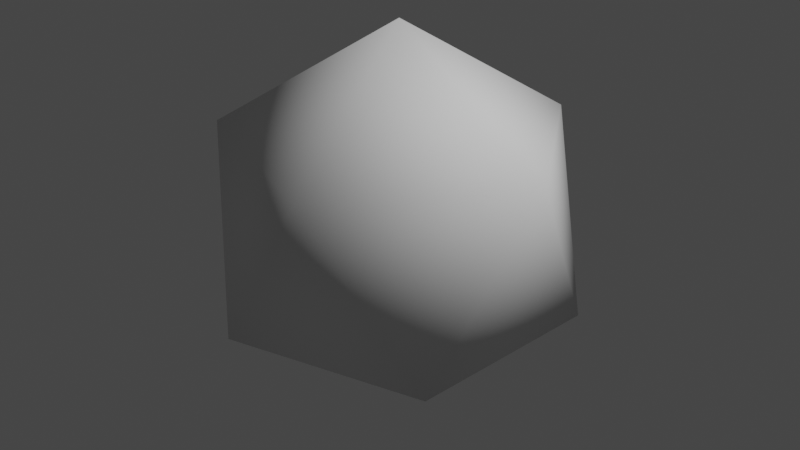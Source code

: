# Source: non-uniform-spheres-small-low.blend  (saved by Blender 2.92.15; exported with 4.5.12 LTS)
import bpy
from mathutils import Matrix  # noqa: F401  (used for matrix-valued properties, if any)

bpy.ops.wm.read_factory_settings(use_empty=True)
scene = bpy.context.scene
scene.name = 'Scene'

# ---- collections
col_collection = bpy.data.collections.new('Collection'); scene.collection.children.link(col_collection)

# ---- world
world_world = bpy.data.worlds.new('World'); scene.world = world_world
world_world.use_nodes = True; world_world.node_tree.nodes.clear()
_N = world_world.node_tree.nodes; _L = world_world.node_tree.links
n0 = _N.new('ShaderNodeOutputWorld'); n0.name = 'World Output'; n0.location = (300, 300)
n1 = _N.new('ShaderNodeBackground'); n1.name = 'Background'; n1.location = (10, 300)
n1.inputs[0].default_value = (0.05088, 0.05088, 0.05088, 1.0)
_L.new(n1.outputs[0], n0.inputs[0])
n0.is_active_output = True
world_world.color = (0.05088, 0.05088, 0.05088)
world_world.use_sun_shadow = False
world_world.sun_shadow_jitter_overblur = 0.0

# ---- cameras
cam_camera = bpy.data.cameras.new('Camera')
cam_camera.clip_end = 100.0
cam_camera.ortho_scale = 7.314

# ---- lights
light_light = bpy.data.lights.new('Light', 'POINT')
light_light.transmission_factor = 0.0
light_light.energy = 1000.0
light_light.shadow_soft_size = 0.1
light_light.shadow_maximum_resolution = 0.006
light_light.use_absolute_resolution = True

# ---- meshes
me_icosphere = bpy.data.meshes.new('Icosphere')
me_icosphere.from_pydata([(0.9962, 0.04849, 0.2982), (0.4117, -0.8722, 0.3915), (0.6901, -0.4986, -0.5989), (0.6304, 0.594, -0.5773), (0.3152, 0.8958, 0.4265), (0.18, -0.01047, 1.025), (-0.3152, -0.8958, -0.4265), (-0.18, 0.01047, -1.025), (-0.4117, 0.8722, -0.3915), (-0.6901, 0.4986, 0.5989), (-0.6304, -0.594, 0.5773), (-0.9962, -0.04849, -0.2982), (-0.5509, 0.6854, 0.1037), (-0.7039, 0.4119, -0.3449), (-0.8431, 0.2251, 0.1504)], [], [(0, 2, 1), (1, 5, 0), (0, 3, 2), (0, 4, 3), (0, 5, 4), (1, 10, 5), (2, 6, 1), (3, 7, 2), (4, 8, 3), (5, 9, 4), (1, 6, 10), (2, 7, 6), (3, 8, 7), (4, 9, 12, 8), (5, 10, 9), (6, 11, 10), (7, 11, 6), (8, 13, 11, 7), (9, 14, 12), (10, 11, 14, 9), (14, 11, 13), (14, 13, 12), (12, 13, 8)])
me_icosphere.polygons.foreach_set('use_smooth', [True] * 23)
_uv = me_icosphere.uv_layers.new(name='UVMap')
_uv.uv.foreach_set('vector', [0.8182, 0.0, 0.9091, 0.1575, 0.7273, 0.1575, 0.7273, 0.1575, 0.5455, 0.1575, 0.6364, 0.0, 0.09091, 0.0, 0.1818, 0.1575, 0.0, 0.1575, 0.2727, 0.0, 0.3636, 0.1575, 0.1818, 0.1575, 0.4545, 0.0, 0.5455, 0.1575, 0.3636, 0.1575, 0.7273, 0.1575, 0.6364, 0.3149, 0.5455, 0.1575, 0.9091, 0.1575, 0.8182, 0.3149, 0.7273, 0.1575, 0.1818, 0.1575, 0.09091, 0.3149, 0.0, 0.1575, 0.3636, 0.1575, 0.2727, 0.3149, 0.1818, 0.1575, 0.5455, 0.1575, 0.4545, 0.3149, 0.3636, 0.1575, 0.7273, 0.1575, 0.8182, 0.3149, 0.6364, 0.3149, 0.9091, 0.1575, 1.0, 0.3149, 0.8182, 0.3149, 0.1818, 0.1575, 0.2727, 0.3149, 0.09091, 0.3149, 0.3636, 0.1575, 0.4545, 0.3149, 0.3636, 0.3149, 0.2727, 0.3149, 0.5455, 0.1575, 0.6364, 0.3149, 0.4545, 0.3149, 0.8182, 0.3149, 0.7273, 0.4724, 0.6364, 0.3149, 1.0, 0.3149, 0.9091, 0.4724, 0.8182, 0.3149, 0.2727, 0.3149, 0.2273, 0.3937, 0.1818, 0.4724, 0.09091, 0.3149, 0.4545, 0.3149, 0.4091, 0.3937, 0.3636, 0.3149, 0.6364, 0.3149, 0.5455, 0.4724, 0.5, 0.3937, 0.4545, 0.3149, 0.4091, 0.3937, 0.3636, 0.4724, 0.3182, 0.3937, 0.4091, 0.3937, 0.3182, 0.3937, 0.3636, 0.3149, 0.3636, 0.3149, 0.3182, 0.3937, 0.2727, 0.3149])
me_icosphere.use_remesh_fix_poles = True
me_icosphere.use_remesh_preserve_attributes = False
me_icosphere.use_mirror_vertex_groups = False
me_icosphere.update()
me_icosphere_001 = bpy.data.meshes.new('Icosphere.001')
me_icosphere_001.from_pydata([(0.9962, 0.04849, 0.2982), (0.4117, -0.8722, 0.3915), (0.6901, -0.4986, -0.5989), (0.6304, 0.594, -0.5773), (0.3152, 0.8958, 0.4265), (0.18, -0.01047, 1.025), (-0.3152, -0.8958, -0.4265), (-0.18, 0.01047, -1.025), (-0.4117, 0.8722, -0.3915), (-0.6901, 0.4986, 0.5989), (-0.6304, -0.594, 0.5773), (-0.9962, -0.04849, -0.2982), (-0.5509, 0.6854, 0.1037), (-0.7039, 0.4119, -0.3449), (-0.8431, 0.2251, 0.1504)], [], [(0, 1, 2), (1, 0, 5), (0, 2, 3), (0, 3, 4), (0, 4, 5), (1, 5, 10), (2, 1, 6), (3, 2, 7), (4, 3, 8), (5, 4, 9), (1, 10, 6), (2, 6, 7), (3, 7, 8), (4, 8, 12, 9), (5, 9, 10), (6, 10, 11), (7, 6, 11), (8, 7, 11, 13), (9, 12, 14), (10, 9, 14, 11), (14, 13, 11), (14, 12, 13), (12, 8, 13)])
me_icosphere_001.polygons.foreach_set('use_smooth', [True] * 23)
_uv = me_icosphere_001.uv_layers.new(name='UVMap')
_uv.uv.foreach_set('vector', [0.8182, 0.0, 0.7273, 0.1575, 0.9091, 0.1575, 0.7273, 0.1575, 0.6364, 0.0, 0.5455, 0.1575, 0.09091, 0.0, 0.0, 0.1575, 0.1818, 0.1575, 0.2727, 0.0, 0.1818, 0.1575, 0.3636, 0.1575, 0.4545, 0.0, 0.3636, 0.1575, 0.5455, 0.1575, 0.7273, 0.1575, 0.5455, 0.1575, 0.6364, 0.3149, 0.9091, 0.1575, 0.7273, 0.1575, 0.8182, 0.3149, 0.1818, 0.1575, 0.0, 0.1575, 0.09091, 0.3149, 0.3636, 0.1575, 0.1818, 0.1575, 0.2727, 0.3149, 0.5455, 0.1575, 0.3636, 0.1575, 0.4545, 0.3149, 0.7273, 0.1575, 0.6364, 0.3149, 0.8182, 0.3149, 0.9091, 0.1575, 0.8182, 0.3149, 1.0, 0.3149, 0.1818, 0.1575, 0.09091, 0.3149, 0.2727, 0.3149, 0.3636, 0.1575, 0.2727, 0.3149, 0.3636, 0.3149, 0.4545, 0.3149, 0.5455, 0.1575, 0.4545, 0.3149, 0.6364, 0.3149, 0.8182, 0.3149, 0.6364, 0.3149, 0.7273, 0.4724, 1.0, 0.3149, 0.8182, 0.3149, 0.9091, 0.4724, 0.2727, 0.3149, 0.09091, 0.3149, 0.1818, 0.4724, 0.2273, 0.3937, 0.4545, 0.3149, 0.3636, 0.3149, 0.4091, 0.3937, 0.6364, 0.3149, 0.4545, 0.3149, 0.5, 0.3937, 0.5455, 0.4724, 0.4091, 0.3937, 0.3182, 0.3937, 0.3636, 0.4724, 0.4091, 0.3937, 0.3636, 0.3149, 0.3182, 0.3937, 0.3636, 0.3149, 0.2727, 0.3149, 0.3182, 0.3937])
me_icosphere_001.use_remesh_fix_poles = True
me_icosphere_001.use_remesh_preserve_attributes = False
me_icosphere_001.use_mirror_vertex_groups = False
me_icosphere_001.update()

# ---- objects
ob_light = bpy.data.objects.new('Light', light_light)
ob_camera = bpy.data.objects.new('Camera', cam_camera)
ob_icosphere = bpy.data.objects.new('Icosphere', me_icosphere)
ob_icosphere_001 = bpy.data.objects.new('Icosphere.001', me_icosphere_001)

# ---- transforms, parenting, visibility, modifiers, constraints
ob_light.location = (4.076, 1.005, 5.904)
ob_light.rotation_euler = (0.6503, 0.05522, 1.866)
ob_light.lock_rotations_4d = False
ob_light.empty_display_type = 'ARROWS'
ob_light.color = (0.0, 0.0, 0.0, 0.0)
ob_light.lineart.crease_threshold = 0.0
ob_camera.location = (7.359, -6.926, 4.958)
ob_camera.rotation_euler = (1.109, 0.0, 0.8149)
ob_camera.lock_rotations_4d = False
ob_camera.empty_display_type = 'ARROWS'
ob_camera.color = (0.0, 0.0, 0.0, 0.0)
ob_camera.display_type = 'WIRE'
ob_camera.lineart.crease_threshold = 0.0
ob_icosphere.location = (0.0, 0.0, 0.0)
ob_icosphere.rotation_euler = (-2.98, 1.276, -2.324)
ob_icosphere.scale = (2.0, 2.0, 2.0)
ob_icosphere.lineart.crease_threshold = 0.0
ob_icosphere_001.location = (0.0, 0.0, 0.0)
ob_icosphere_001.rotation_euler = (-4.059, -1.05, 1.811)
ob_icosphere_001.scale = (0.2, 0.2, 0.2)
ob_icosphere_001.lineart.crease_threshold = 0.0

# ---- collection membership
col_collection.objects.link(ob_light)
col_collection.objects.link(ob_camera)
col_collection.objects.link(ob_icosphere)
col_collection.objects.link(ob_icosphere_001)

# ---- scene / render settings (as saved in the file)
scene.camera = ob_camera
scene.frame_start = 1; scene.frame_end = 250; scene.frame_set(1)
scene.render.engine = 'BLENDER_EEVEE_NEXT'
scene.cycles.use_denoising = False
scene.cycles.samples = 128
scene.cycles.sampling_pattern = 'TABULATED_SOBOL'
scene.cycles.use_adaptive_sampling = False
scene.cycles.use_light_tree = False
scene.view_settings.view_transform = 'Filmic'
bpy.context.view_layer.update()
